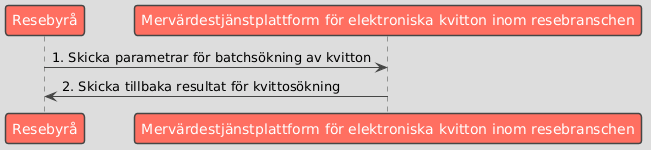

The diagram above was rendered by PlantUML. Its source (embedded in the PNG):
@startuml
!theme toy

participant "Resebyrå" as Business
participant "Mervärdestjänstplattform för elektroniska kvitton inom resebranschen" as Platform

Business -> Platform : 1. Skicka parametrar för batchsökning av kvitton
Platform -> Business : 2. Skicka tillbaka resultat för kvittosökning
@enduml